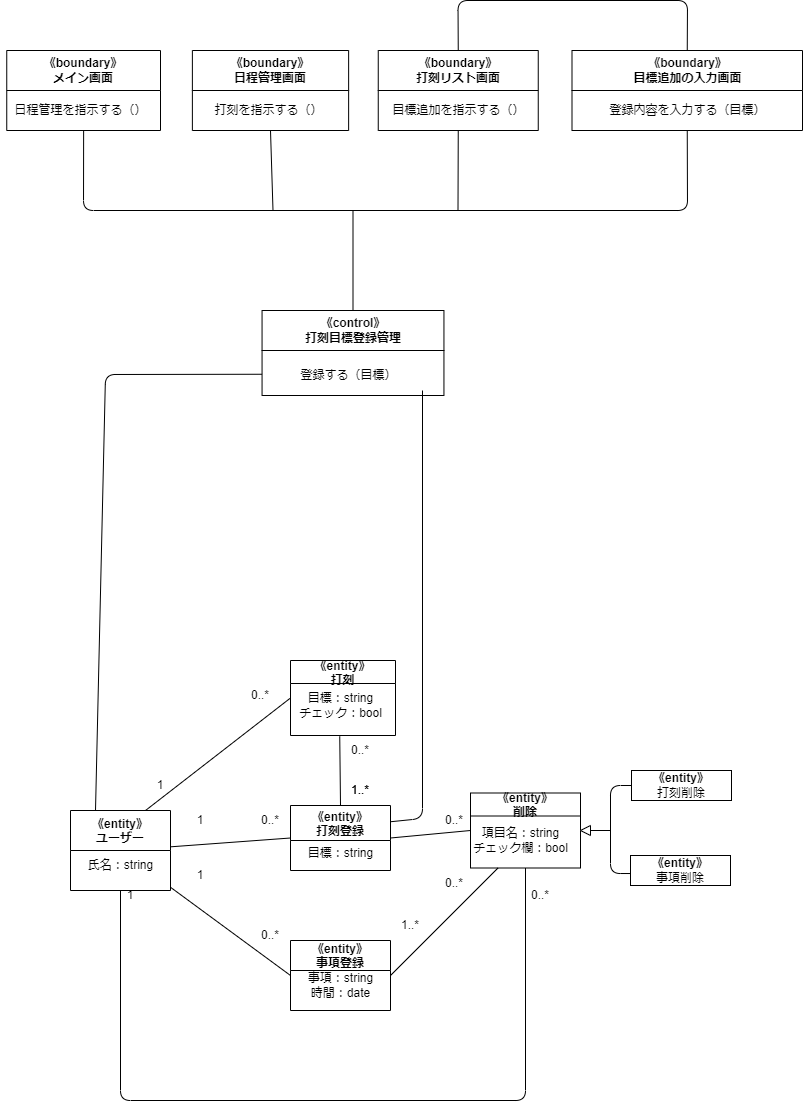

The diagram above was exported from draw.io. Its source (the exported page's mxGraphModel, read from the mxfile embedded in the PNG):
<mxGraphModel dx="495" dy="291" grid="1" gridSize="10" guides="1" tooltips="1" connect="1" arrows="1" fold="1" page="1" pageScale="1" pageWidth="827" pageHeight="1169" math="0" shadow="0">
  <root>
    <mxCell id="0" />
    <mxCell id="1" parent="0" />
    <mxCell id="2" value="《entity》&#10;打刻登録" style="swimlane;startSize=35;" parent="1" vertex="1">
      <mxGeometry x="298" y="845" width="100" height="65" as="geometry" />
    </mxCell>
    <mxCell id="3" value="目標：string" style="text;html=1;align=center;verticalAlign=middle;resizable=0;points=[];autosize=1;strokeColor=none;fillColor=none;" parent="2" vertex="1">
      <mxGeometry x="5" y="32.5" width="90" height="30" as="geometry" />
    </mxCell>
    <mxCell id="4" value="《entity》&#10;事項登録" style="swimlane;startSize=30;" parent="1" vertex="1">
      <mxGeometry x="298" y="980" width="100" height="70" as="geometry" />
    </mxCell>
    <mxCell id="5" value="事項：string&lt;br&gt;時間：date" style="text;html=1;align=center;verticalAlign=middle;resizable=0;points=[];autosize=1;strokeColor=none;fillColor=none;" parent="4" vertex="1">
      <mxGeometry x="5" y="25" width="90" height="40" as="geometry" />
    </mxCell>
    <mxCell id="6" value="《entity》&#10;打刻" style="swimlane;" parent="1" vertex="1">
      <mxGeometry x="298" y="700" width="105" height="75" as="geometry" />
    </mxCell>
    <mxCell id="7" value="目標：string&lt;br&gt;チェック：bool" style="text;html=1;align=center;verticalAlign=middle;resizable=0;points=[];autosize=1;strokeColor=none;fillColor=none;" parent="6" vertex="1">
      <mxGeometry x="-5" y="25" width="110" height="40" as="geometry" />
    </mxCell>
    <mxCell id="8" value="" style="endArrow=none;html=1;entryX=0;entryY=0.5;entryDx=0;entryDy=0;" parent="1" target="2" edge="1" source="30">
      <mxGeometry width="50" height="50" relative="1" as="geometry">
        <mxPoint x="187.99999999999977" y="870" as="sourcePoint" />
        <mxPoint x="278" y="840" as="targetPoint" />
      </mxGeometry>
    </mxCell>
    <mxCell id="9" value="《entity》&#10;削除" style="swimlane;" parent="1" vertex="1">
      <mxGeometry x="478" y="832.5" width="110" height="75" as="geometry" />
    </mxCell>
    <mxCell id="10" value="項目名：string&lt;br&gt;チェック欄：bool" style="text;html=1;align=center;verticalAlign=middle;resizable=0;points=[];autosize=1;strokeColor=none;fillColor=none;" parent="9" vertex="1">
      <mxGeometry x="-10" y="27.5" width="120" height="40" as="geometry" />
    </mxCell>
    <mxCell id="11" value="" style="endArrow=none;html=1;entryX=0;entryY=0.5;entryDx=0;entryDy=0;exitX=1;exitY=0.5;exitDx=0;exitDy=0;" parent="1" source="2" target="9" edge="1">
      <mxGeometry width="50" height="50" relative="1" as="geometry">
        <mxPoint x="398" y="890" as="sourcePoint" />
        <mxPoint x="448" y="840" as="targetPoint" />
      </mxGeometry>
    </mxCell>
    <mxCell id="12" value="&lt;span style=&quot;font-weight: 700;&quot;&gt;《entity》&lt;/span&gt;&lt;br&gt;打刻削除" style="rounded=0;whiteSpace=wrap;html=1;" parent="1" vertex="1">
      <mxGeometry x="639" y="810" width="100" height="30" as="geometry" />
    </mxCell>
    <mxCell id="13" value="&lt;span style=&quot;font-weight: 700;&quot;&gt;《entity》&lt;/span&gt;&lt;br&gt;事項削除" style="rounded=0;whiteSpace=wrap;html=1;" parent="1" vertex="1">
      <mxGeometry x="638" y="895" width="100" height="30" as="geometry" />
    </mxCell>
    <mxCell id="15" value="" style="endArrow=none;html=1;entryX=0;entryY=0.5;entryDx=0;entryDy=0;" parent="1" target="4" edge="1" source="30">
      <mxGeometry width="50" height="50" relative="1" as="geometry">
        <mxPoint x="157.99999999999977" y="900" as="sourcePoint" />
        <mxPoint x="238" y="960" as="targetPoint" />
      </mxGeometry>
    </mxCell>
    <mxCell id="16" value="" style="endArrow=none;html=1;exitX=1;exitY=0.5;exitDx=0;exitDy=0;entryX=0.25;entryY=1;entryDx=0;entryDy=0;" parent="1" source="4" target="9" edge="1">
      <mxGeometry width="50" height="50" relative="1" as="geometry">
        <mxPoint x="458" y="990" as="sourcePoint" />
        <mxPoint x="498" y="910" as="targetPoint" />
      </mxGeometry>
    </mxCell>
    <mxCell id="17" value="" style="endArrow=none;html=1;exitX=0.5;exitY=0;exitDx=0;exitDy=0;entryX=0.154;entryY=0.024;entryDx=0;entryDy=0;entryPerimeter=0;" parent="1" source="2" target="26" edge="1">
      <mxGeometry width="50" height="50" relative="1" as="geometry">
        <mxPoint x="238" y="840" as="sourcePoint" />
        <mxPoint x="348" y="780" as="targetPoint" />
      </mxGeometry>
    </mxCell>
    <mxCell id="18" value="1" style="text;html=1;strokeColor=none;fillColor=none;align=center;verticalAlign=middle;whiteSpace=wrap;rounded=0;" parent="1" vertex="1">
      <mxGeometry x="178" y="845" width="60" height="30" as="geometry" />
    </mxCell>
    <mxCell id="19" value="1" style="text;html=1;strokeColor=none;fillColor=none;align=center;verticalAlign=middle;whiteSpace=wrap;rounded=0;" parent="1" vertex="1">
      <mxGeometry x="178" y="900" width="60" height="30" as="geometry" />
    </mxCell>
    <mxCell id="20" value="1" style="text;html=1;strokeColor=none;fillColor=none;align=center;verticalAlign=middle;whiteSpace=wrap;rounded=0;" parent="1" vertex="1">
      <mxGeometry x="108" y="920" width="60" height="30" as="geometry" />
    </mxCell>
    <mxCell id="21" value="0..*" style="text;html=1;strokeColor=none;fillColor=none;align=center;verticalAlign=middle;whiteSpace=wrap;rounded=0;" parent="1" vertex="1">
      <mxGeometry x="248" y="845" width="60" height="30" as="geometry" />
    </mxCell>
    <mxCell id="22" value="0..*" style="text;html=1;strokeColor=none;fillColor=none;align=center;verticalAlign=middle;whiteSpace=wrap;rounded=0;" parent="1" vertex="1">
      <mxGeometry x="248" y="960" width="60" height="30" as="geometry" />
    </mxCell>
    <mxCell id="23" value="0..*" style="text;html=1;strokeColor=none;fillColor=none;align=center;verticalAlign=middle;whiteSpace=wrap;rounded=0;" parent="1" vertex="1">
      <mxGeometry x="432" y="845" width="60" height="30" as="geometry" />
    </mxCell>
    <mxCell id="24" value="0..*" style="text;html=1;strokeColor=none;fillColor=none;align=center;verticalAlign=middle;whiteSpace=wrap;rounded=0;" parent="1" vertex="1">
      <mxGeometry x="432" y="907.5" width="60" height="30" as="geometry" />
    </mxCell>
    <mxCell id="25" value="0..*" style="text;html=1;strokeColor=none;fillColor=none;align=center;verticalAlign=middle;whiteSpace=wrap;rounded=0;" parent="1" vertex="1">
      <mxGeometry x="518" y="920" width="60" height="30" as="geometry" />
    </mxCell>
    <mxCell id="26" value="0..*" style="text;html=1;strokeColor=none;fillColor=none;align=center;verticalAlign=middle;whiteSpace=wrap;rounded=0;" parent="1" vertex="1">
      <mxGeometry x="338" y="775" width="60" height="30" as="geometry" />
    </mxCell>
    <mxCell id="27" value="1..*" style="text;html=1;strokeColor=none;fillColor=none;align=center;verticalAlign=middle;whiteSpace=wrap;rounded=0;" parent="1" vertex="1">
      <mxGeometry x="338" y="815" width="60" height="30" as="geometry" />
    </mxCell>
    <mxCell id="28" value="1..*" style="text;html=1;strokeColor=none;fillColor=none;align=center;verticalAlign=middle;whiteSpace=wrap;rounded=0;" parent="1" vertex="1">
      <mxGeometry x="338" y="815" width="60" height="30" as="geometry" />
    </mxCell>
    <mxCell id="29" value="1..*" style="text;html=1;strokeColor=none;fillColor=none;align=center;verticalAlign=middle;whiteSpace=wrap;rounded=0;" parent="1" vertex="1">
      <mxGeometry x="388" y="950" width="60" height="30" as="geometry" />
    </mxCell>
    <mxCell id="30" value="《entity》&#10;ユーザー" style="swimlane;startSize=40;" parent="1" vertex="1">
      <mxGeometry x="78" y="850" width="100" height="80" as="geometry" />
    </mxCell>
    <mxCell id="31" value="氏名：string" style="text;html=1;align=center;verticalAlign=middle;resizable=0;points=[];autosize=1;strokeColor=none;fillColor=none;" parent="30" vertex="1">
      <mxGeometry x="5" y="40" width="90" height="30" as="geometry" />
    </mxCell>
    <mxCell id="32" value="" style="endArrow=none;html=1;exitX=0.75;exitY=0;exitDx=0;exitDy=0;entryX=0;entryY=0.5;entryDx=0;entryDy=0;" parent="1" source="30" target="6" edge="1">
      <mxGeometry width="50" height="50" relative="1" as="geometry">
        <mxPoint x="468" y="960" as="sourcePoint" />
        <mxPoint x="518" y="910" as="targetPoint" />
      </mxGeometry>
    </mxCell>
    <mxCell id="33" value="1" style="text;html=1;strokeColor=none;fillColor=none;align=center;verticalAlign=middle;whiteSpace=wrap;rounded=0;" parent="1" vertex="1">
      <mxGeometry x="138" y="810" width="60" height="30" as="geometry" />
    </mxCell>
    <mxCell id="34" value="0..*" style="text;html=1;strokeColor=none;fillColor=none;align=center;verticalAlign=middle;whiteSpace=wrap;rounded=0;" parent="1" vertex="1">
      <mxGeometry x="238" y="720" width="60" height="30" as="geometry" />
    </mxCell>
    <mxCell id="35" value="" style="triangle;whiteSpace=wrap;html=1;direction=west;" parent="1" vertex="1">
      <mxGeometry x="588" y="865" width="10" height="10" as="geometry" />
    </mxCell>
    <mxCell id="36" value="" style="endArrow=none;html=1;entryX=0;entryY=0.5;entryDx=0;entryDy=0;exitX=-0.005;exitY=0.601;exitDx=0;exitDy=0;exitPerimeter=0;" parent="1" source="13" target="12" edge="1">
      <mxGeometry width="50" height="50" relative="1" as="geometry">
        <mxPoint x="548" y="900" as="sourcePoint" />
        <mxPoint x="638" y="830" as="targetPoint" />
        <Array as="points">
          <mxPoint x="618" y="913" />
          <mxPoint x="618" y="825" />
        </Array>
      </mxGeometry>
    </mxCell>
    <mxCell id="37" value="" style="endArrow=none;html=1;entryX=0;entryY=0.5;entryDx=0;entryDy=0;" parent="1" target="35" edge="1">
      <mxGeometry width="50" height="50" relative="1" as="geometry">
        <mxPoint x="618" y="870" as="sourcePoint" />
        <mxPoint x="688" y="840" as="targetPoint" />
      </mxGeometry>
    </mxCell>
    <mxCell id="38" value="&lt;span style=&quot;&quot;&gt;《control》&lt;br&gt;打刻目標登録管理&lt;br&gt;&lt;/span&gt;" style="swimlane;whiteSpace=wrap;html=1;startSize=40;" parent="1" vertex="1">
      <mxGeometry x="269.56" y="350" width="181.88" height="85" as="geometry" />
    </mxCell>
    <mxCell id="39" value="登録する（目標）" style="text;html=1;align=center;verticalAlign=middle;resizable=0;points=[];autosize=1;strokeColor=none;fillColor=none;" parent="38" vertex="1">
      <mxGeometry x="26.88" y="50" width="120" height="30" as="geometry" />
    </mxCell>
    <mxCell id="40" value="《boundary》&lt;br&gt;メイン画面" style="swimlane;whiteSpace=wrap;html=1;startSize=40;" parent="1" vertex="1">
      <mxGeometry x="14.25" y="90" width="153.75" height="80" as="geometry" />
    </mxCell>
    <mxCell id="41" value="日程管理を指示する（）" style="text;html=1;align=center;verticalAlign=middle;resizable=0;points=[];autosize=1;strokeColor=none;fillColor=none;" parent="40" vertex="1">
      <mxGeometry x="-6.25" y="45" width="160" height="30" as="geometry" />
    </mxCell>
    <mxCell id="42" value="《boundary》&lt;br&gt;日程管理画面" style="swimlane;whiteSpace=wrap;html=1;startSize=40;" parent="1" vertex="1">
      <mxGeometry x="199.88" y="90" width="156.25" height="80" as="geometry" />
    </mxCell>
    <mxCell id="43" value="打刻を指示する（）" style="text;html=1;align=center;verticalAlign=middle;resizable=0;points=[];autosize=1;strokeColor=none;fillColor=none;" parent="42" vertex="1">
      <mxGeometry x="11.25" y="45" width="130" height="30" as="geometry" />
    </mxCell>
    <mxCell id="44" value="《boundary》&lt;br&gt;打刻リスト画面" style="swimlane;whiteSpace=wrap;html=1;startSize=40;" parent="1" vertex="1">
      <mxGeometry x="385.75" y="90" width="160" height="80" as="geometry" />
    </mxCell>
    <mxCell id="45" value="目標追加を指示する（）" style="text;html=1;align=center;verticalAlign=middle;resizable=0;points=[];autosize=1;strokeColor=none;fillColor=none;" parent="44" vertex="1">
      <mxGeometry y="45" width="160" height="30" as="geometry" />
    </mxCell>
    <mxCell id="46" value="《boundary》&lt;br&gt;目標追加の入力画面" style="swimlane;whiteSpace=wrap;html=1;startSize=40;" parent="1" vertex="1">
      <mxGeometry x="579.5" y="90" width="230.5" height="80" as="geometry" />
    </mxCell>
    <mxCell id="47" value="登録内容を入力する（目標）" style="text;html=1;align=center;verticalAlign=middle;resizable=0;points=[];autosize=1;strokeColor=none;fillColor=none;" parent="46" vertex="1">
      <mxGeometry x="25.5" y="45" width="180" height="30" as="geometry" />
    </mxCell>
    <mxCell id="48" value="" style="endArrow=none;html=1;exitX=0.5;exitY=1;exitDx=0;exitDy=0;entryX=0.5;entryY=1;entryDx=0;entryDy=0;" parent="1" source="40" target="46" edge="1">
      <mxGeometry width="50" height="50" relative="1" as="geometry">
        <mxPoint x="105.5" y="120" as="sourcePoint" />
        <mxPoint x="655.5" y="130" as="targetPoint" />
        <Array as="points">
          <mxPoint x="91" y="250" />
          <mxPoint x="695" y="250" />
        </Array>
      </mxGeometry>
    </mxCell>
    <mxCell id="49" value="" style="endArrow=none;html=1;entryX=0.5;entryY=1;entryDx=0;entryDy=0;" parent="1" target="44" edge="1">
      <mxGeometry width="50" height="50" relative="1" as="geometry">
        <mxPoint x="465.5" y="249.99999999999966" as="sourcePoint" />
        <mxPoint x="325.5" y="200" as="targetPoint" />
      </mxGeometry>
    </mxCell>
    <mxCell id="50" value="" style="endArrow=none;html=1;entryX=0.5;entryY=1;entryDx=0;entryDy=0;" parent="1" target="42" edge="1">
      <mxGeometry width="50" height="50" relative="1" as="geometry">
        <mxPoint x="280.5" y="249.99999999999966" as="sourcePoint" />
        <mxPoint x="325.5" y="210" as="targetPoint" />
      </mxGeometry>
    </mxCell>
    <mxCell id="51" value="" style="endArrow=none;html=1;exitX=0.5;exitY=0;exitDx=0;exitDy=0;" parent="1" source="38" edge="1">
      <mxGeometry width="50" height="50" relative="1" as="geometry">
        <mxPoint x="305.5" y="330" as="sourcePoint" />
        <mxPoint x="360.5" y="249.99999999999966" as="targetPoint" />
      </mxGeometry>
    </mxCell>
    <mxCell id="52" value="" style="endArrow=none;html=1;entryX=0.5;entryY=0;entryDx=0;entryDy=0;exitX=0.5;exitY=0;exitDx=0;exitDy=0;" parent="1" source="44" target="46" edge="1">
      <mxGeometry width="50" height="50" relative="1" as="geometry">
        <mxPoint x="465.5" y="10" as="sourcePoint" />
        <mxPoint x="755.5" y="320" as="targetPoint" />
        <Array as="points">
          <mxPoint x="465.5" y="40" />
          <mxPoint x="695" y="40" />
        </Array>
      </mxGeometry>
    </mxCell>
    <mxCell id="53" value="" style="endArrow=none;html=1;exitX=0.25;exitY=0;exitDx=0;exitDy=0;entryX=0;entryY=0.75;entryDx=0;entryDy=0;" parent="1" source="30" target="38" edge="1">
      <mxGeometry width="50" height="50" relative="1" as="geometry">
        <mxPoint x="110" y="670" as="sourcePoint" />
        <mxPoint x="160" y="620" as="targetPoint" />
        <Array as="points">
          <mxPoint x="113" y="414" />
        </Array>
      </mxGeometry>
    </mxCell>
    <mxCell id="54" value="" style="endArrow=none;html=1;exitX=1;exitY=0.25;exitDx=0;exitDy=0;" parent="1" source="2" edge="1">
      <mxGeometry width="50" height="50" relative="1" as="geometry">
        <mxPoint x="490" y="670" as="sourcePoint" />
        <mxPoint x="430" y="430" as="targetPoint" />
        <Array as="points">
          <mxPoint x="430" y="858" />
        </Array>
      </mxGeometry>
    </mxCell>
    <mxCell id="56" value="" style="endArrow=none;html=1;exitX=0.5;exitY=1;exitDx=0;exitDy=0;" edge="1" parent="1" source="9" target="30">
      <mxGeometry width="50" height="50" relative="1" as="geometry">
        <mxPoint x="533" y="907.5" as="sourcePoint" />
        <mxPoint x="127.99999999999977" y="900" as="targetPoint" />
        <Array as="points">
          <mxPoint x="533" y="1140" />
          <mxPoint x="128" y="1140" />
        </Array>
      </mxGeometry>
    </mxCell>
  </root>
</mxGraphModel>